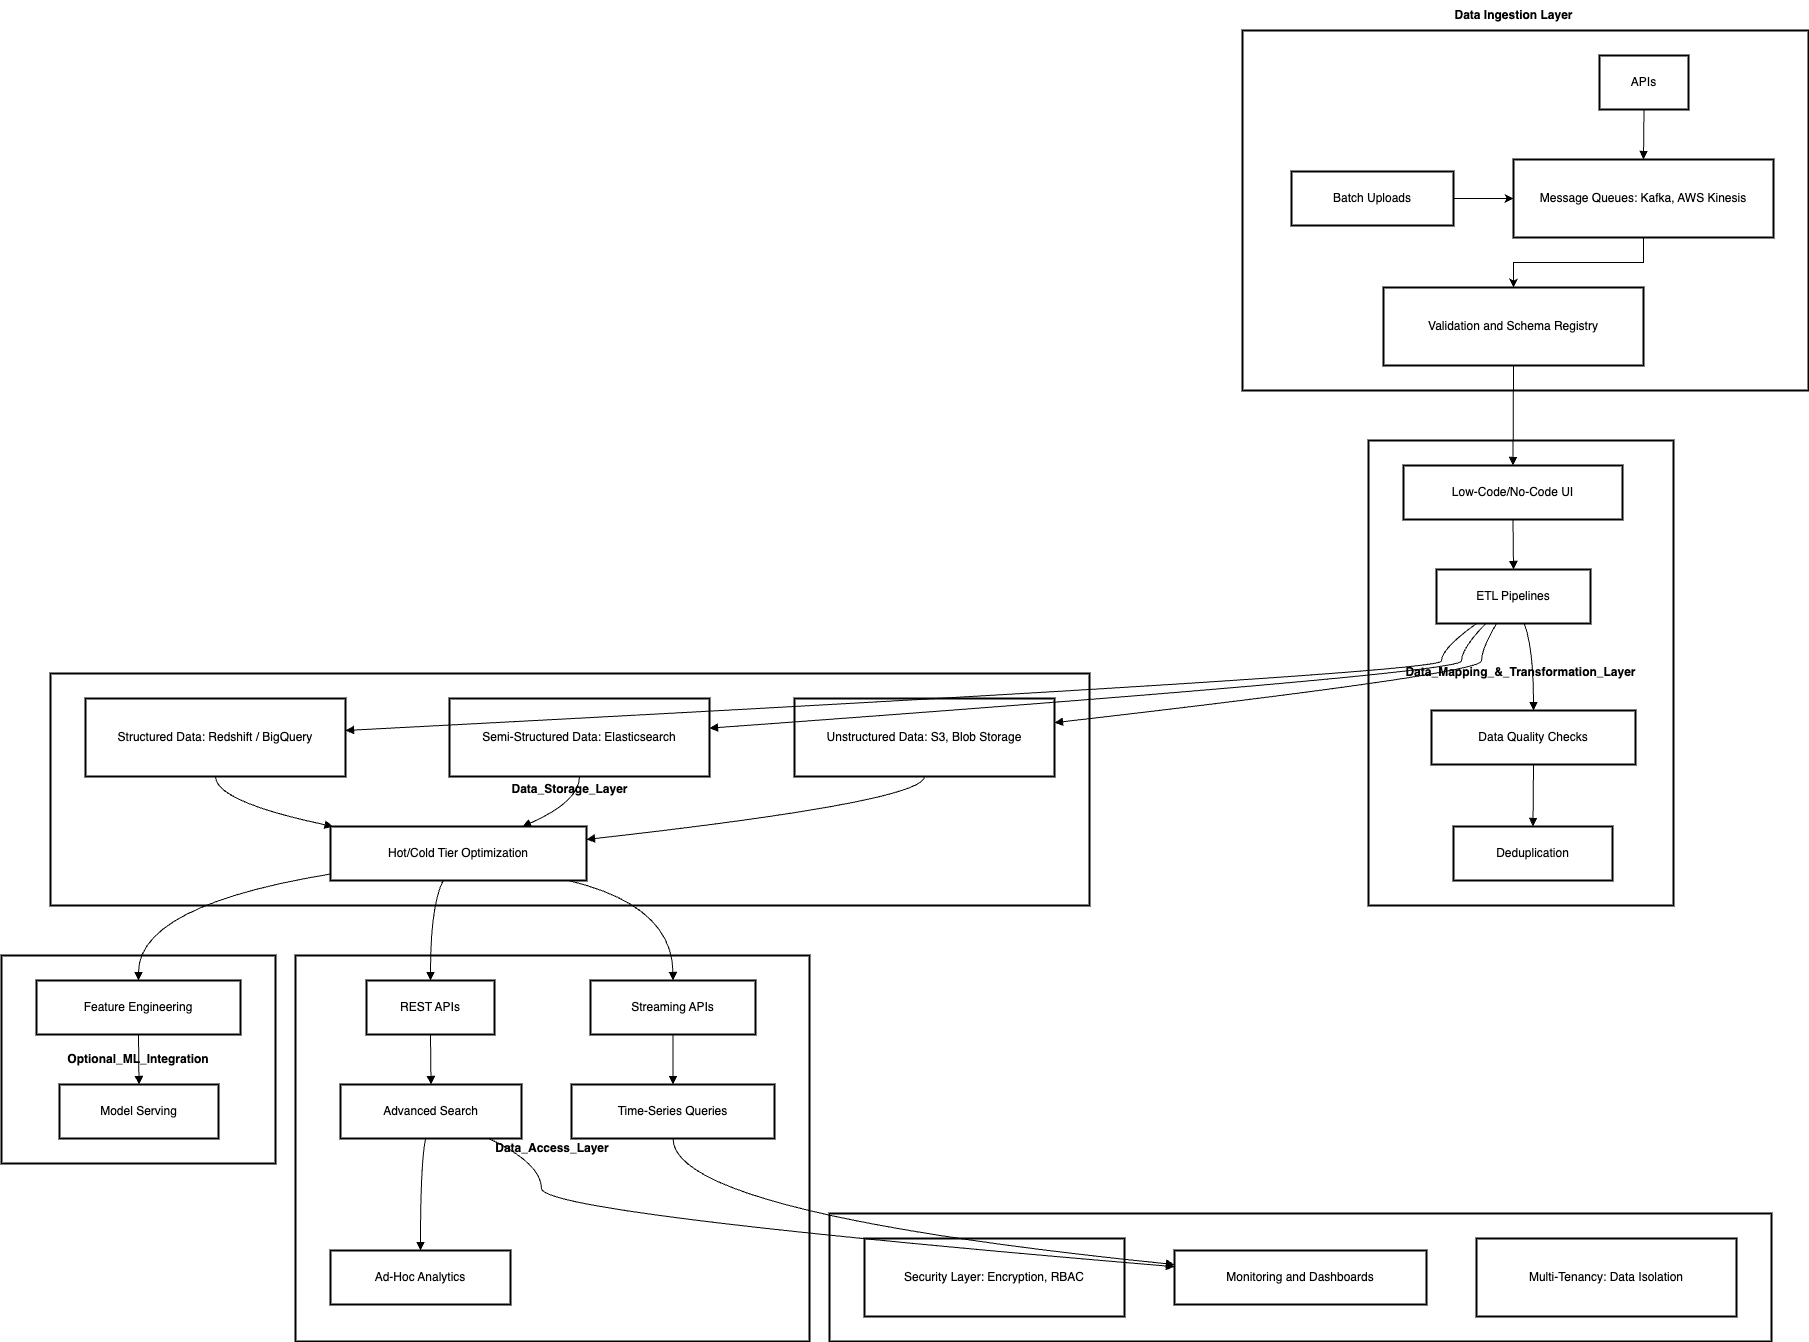

The diagram above was exported from draw.io. Its source (the exported page's mxGraphModel, read from the mxfile embedded in the PNG):
<mxGraphModel dx="934" dy="5106" grid="1" gridSize="10" guides="1" tooltips="1" connect="1" arrows="1" fold="1" page="1" pageScale="1" pageWidth="12261" pageHeight="4512" math="0" shadow="0">
  <root>
    <mxCell id="0" />
    <mxCell id="1" parent="0" />
    <mxCell id="2r4b8wD0-yNSuj4D9nRw-1" value="Optional_ML_Integration" style="whiteSpace=wrap;strokeWidth=2;fontStyle=1" vertex="1" parent="1">
      <mxGeometry x="20" y="945" width="274" height="208" as="geometry" />
    </mxCell>
    <mxCell id="2r4b8wD0-yNSuj4D9nRw-2" value="Supporting_Components" style="whiteSpace=wrap;strokeWidth=2;" vertex="1" parent="1">
      <mxGeometry x="848" y="1203" width="942" height="128" as="geometry" />
    </mxCell>
    <mxCell id="2r4b8wD0-yNSuj4D9nRw-3" value="Data_Access_Layer" style="whiteSpace=wrap;strokeWidth=2;fontStyle=1" vertex="1" parent="1">
      <mxGeometry x="314" y="945" width="514" height="386" as="geometry" />
    </mxCell>
    <mxCell id="2r4b8wD0-yNSuj4D9nRw-4" value="Data_Storage_Layer" style="whiteSpace=wrap;strokeWidth=2;fontStyle=1" vertex="1" parent="1">
      <mxGeometry x="69" y="663" width="1039" height="232" as="geometry" />
    </mxCell>
    <mxCell id="2r4b8wD0-yNSuj4D9nRw-5" value="Data_Mapping_&amp;_Transformation_Layer" style="whiteSpace=wrap;strokeWidth=2;fontStyle=1" vertex="1" parent="1">
      <mxGeometry x="1387" y="430" width="305" height="465" as="geometry" />
    </mxCell>
    <mxCell id="2r4b8wD0-yNSuj4D9nRw-6" value="" style="whiteSpace=wrap;strokeWidth=2;" vertex="1" parent="1">
      <mxGeometry x="1261" y="20" width="566" height="360" as="geometry" />
    </mxCell>
    <mxCell id="2r4b8wD0-yNSuj4D9nRw-7" value="APIs" style="whiteSpace=wrap;strokeWidth=2;" vertex="1" parent="1">
      <mxGeometry x="1618" y="45" width="89" height="54" as="geometry" />
    </mxCell>
    <mxCell id="2r4b8wD0-yNSuj4D9nRw-53" style="edgeStyle=orthogonalEdgeStyle;rounded=0;orthogonalLoop=1;jettySize=auto;html=1;entryX=0.5;entryY=0;entryDx=0;entryDy=0;" edge="1" parent="1" source="2r4b8wD0-yNSuj4D9nRw-8" target="2r4b8wD0-yNSuj4D9nRw-10">
      <mxGeometry relative="1" as="geometry" />
    </mxCell>
    <mxCell id="2r4b8wD0-yNSuj4D9nRw-8" value="Message Queues: Kafka, AWS Kinesis" style="whiteSpace=wrap;strokeWidth=2;" vertex="1" parent="1">
      <mxGeometry x="1532" y="149" width="260" height="78" as="geometry" />
    </mxCell>
    <mxCell id="2r4b8wD0-yNSuj4D9nRw-52" style="edgeStyle=orthogonalEdgeStyle;rounded=0;orthogonalLoop=1;jettySize=auto;html=1;entryX=0;entryY=0.5;entryDx=0;entryDy=0;" edge="1" parent="1" source="2r4b8wD0-yNSuj4D9nRw-9" target="2r4b8wD0-yNSuj4D9nRw-8">
      <mxGeometry relative="1" as="geometry" />
    </mxCell>
    <mxCell id="2r4b8wD0-yNSuj4D9nRw-9" value="Batch Uploads" style="whiteSpace=wrap;strokeWidth=2;" vertex="1" parent="1">
      <mxGeometry x="1310" y="161" width="162" height="54" as="geometry" />
    </mxCell>
    <mxCell id="2r4b8wD0-yNSuj4D9nRw-10" value="Validation and Schema Registry" style="whiteSpace=wrap;strokeWidth=2;" vertex="1" parent="1">
      <mxGeometry x="1402" y="277" width="260" height="78" as="geometry" />
    </mxCell>
    <mxCell id="2r4b8wD0-yNSuj4D9nRw-11" value="Low-Code/No-Code UI" style="whiteSpace=wrap;strokeWidth=2;" vertex="1" parent="1">
      <mxGeometry x="1422" y="455" width="219" height="54" as="geometry" />
    </mxCell>
    <mxCell id="2r4b8wD0-yNSuj4D9nRw-12" value="ETL Pipelines" style="whiteSpace=wrap;strokeWidth=2;" vertex="1" parent="1">
      <mxGeometry x="1455" y="559" width="154" height="54" as="geometry" />
    </mxCell>
    <mxCell id="2r4b8wD0-yNSuj4D9nRw-13" value="Data Quality Checks" style="whiteSpace=wrap;strokeWidth=2;" vertex="1" parent="1">
      <mxGeometry x="1450" y="700" width="204" height="54" as="geometry" />
    </mxCell>
    <mxCell id="2r4b8wD0-yNSuj4D9nRw-14" value="Deduplication" style="whiteSpace=wrap;strokeWidth=2;" vertex="1" parent="1">
      <mxGeometry x="1472" y="816" width="159" height="54" as="geometry" />
    </mxCell>
    <mxCell id="2r4b8wD0-yNSuj4D9nRw-15" value="Structured Data: Redshift / BigQuery" style="whiteSpace=wrap;strokeWidth=2;" vertex="1" parent="1">
      <mxGeometry x="104" y="688" width="260" height="78" as="geometry" />
    </mxCell>
    <mxCell id="2r4b8wD0-yNSuj4D9nRw-16" value="Semi-Structured Data: Elasticsearch" style="whiteSpace=wrap;strokeWidth=2;" vertex="1" parent="1">
      <mxGeometry x="468" y="688" width="260" height="78" as="geometry" />
    </mxCell>
    <mxCell id="2r4b8wD0-yNSuj4D9nRw-17" value="Unstructured Data: S3, Blob Storage" style="whiteSpace=wrap;strokeWidth=2;" vertex="1" parent="1">
      <mxGeometry x="813" y="688" width="260" height="78" as="geometry" />
    </mxCell>
    <mxCell id="2r4b8wD0-yNSuj4D9nRw-18" value="Hot/Cold Tier Optimization" style="whiteSpace=wrap;strokeWidth=2;" vertex="1" parent="1">
      <mxGeometry x="349" y="816" width="256" height="54" as="geometry" />
    </mxCell>
    <mxCell id="2r4b8wD0-yNSuj4D9nRw-19" value="REST APIs" style="whiteSpace=wrap;strokeWidth=2;" vertex="1" parent="1">
      <mxGeometry x="385" y="970" width="128" height="54" as="geometry" />
    </mxCell>
    <mxCell id="2r4b8wD0-yNSuj4D9nRw-20" value="Advanced Search" style="whiteSpace=wrap;strokeWidth=2;" vertex="1" parent="1">
      <mxGeometry x="359" y="1074" width="181" height="54" as="geometry" />
    </mxCell>
    <mxCell id="2r4b8wD0-yNSuj4D9nRw-21" value="Streaming APIs" style="whiteSpace=wrap;strokeWidth=2;" vertex="1" parent="1">
      <mxGeometry x="609" y="970" width="165" height="54" as="geometry" />
    </mxCell>
    <mxCell id="2r4b8wD0-yNSuj4D9nRw-22" value="Time-Series Queries" style="whiteSpace=wrap;strokeWidth=2;" vertex="1" parent="1">
      <mxGeometry x="590" y="1074" width="203" height="54" as="geometry" />
    </mxCell>
    <mxCell id="2r4b8wD0-yNSuj4D9nRw-23" value="Ad-Hoc Analytics" style="whiteSpace=wrap;strokeWidth=2;" vertex="1" parent="1">
      <mxGeometry x="349" y="1240" width="180" height="54" as="geometry" />
    </mxCell>
    <mxCell id="2r4b8wD0-yNSuj4D9nRw-24" value="Security Layer: Encryption, RBAC" style="whiteSpace=wrap;strokeWidth=2;" vertex="1" parent="1">
      <mxGeometry x="883" y="1228" width="260" height="78" as="geometry" />
    </mxCell>
    <mxCell id="2r4b8wD0-yNSuj4D9nRw-25" value="Monitoring and Dashboards" style="whiteSpace=wrap;strokeWidth=2;" vertex="1" parent="1">
      <mxGeometry x="1193" y="1240" width="252" height="54" as="geometry" />
    </mxCell>
    <mxCell id="2r4b8wD0-yNSuj4D9nRw-26" value="Multi-Tenancy: Data Isolation" style="whiteSpace=wrap;strokeWidth=2;" vertex="1" parent="1">
      <mxGeometry x="1495" y="1228" width="260" height="78" as="geometry" />
    </mxCell>
    <mxCell id="2r4b8wD0-yNSuj4D9nRw-27" value="Feature Engineering" style="whiteSpace=wrap;strokeWidth=2;" vertex="1" parent="1">
      <mxGeometry x="55" y="970" width="204" height="54" as="geometry" />
    </mxCell>
    <mxCell id="2r4b8wD0-yNSuj4D9nRw-28" value="Model Serving" style="whiteSpace=wrap;strokeWidth=2;" vertex="1" parent="1">
      <mxGeometry x="78" y="1074" width="159" height="54" as="geometry" />
    </mxCell>
    <mxCell id="2r4b8wD0-yNSuj4D9nRw-29" value="" style="curved=1;startArrow=none;endArrow=block;exitX=0.5;exitY=1;entryX=0.5;entryY=0;rounded=0;" edge="1" parent="1" source="2r4b8wD0-yNSuj4D9nRw-7" target="2r4b8wD0-yNSuj4D9nRw-8">
      <mxGeometry relative="1" as="geometry">
        <Array as="points" />
      </mxGeometry>
    </mxCell>
    <mxCell id="2r4b8wD0-yNSuj4D9nRw-32" value="" style="curved=1;startArrow=none;endArrow=block;exitX=0.5;exitY=1;entryX=0.5;entryY=0;rounded=0;" edge="1" parent="1" source="2r4b8wD0-yNSuj4D9nRw-11" target="2r4b8wD0-yNSuj4D9nRw-12">
      <mxGeometry relative="1" as="geometry">
        <Array as="points" />
      </mxGeometry>
    </mxCell>
    <mxCell id="2r4b8wD0-yNSuj4D9nRw-33" value="" style="curved=1;startArrow=none;endArrow=block;exitX=0.57;exitY=1;entryX=0.5;entryY=0;rounded=0;" edge="1" parent="1" source="2r4b8wD0-yNSuj4D9nRw-12" target="2r4b8wD0-yNSuj4D9nRw-13">
      <mxGeometry relative="1" as="geometry">
        <Array as="points">
          <mxPoint x="1552" y="638" />
        </Array>
      </mxGeometry>
    </mxCell>
    <mxCell id="2r4b8wD0-yNSuj4D9nRw-34" value="" style="curved=1;startArrow=none;endArrow=block;exitX=0.5;exitY=1;entryX=0.5;entryY=0;rounded=0;" edge="1" parent="1" source="2r4b8wD0-yNSuj4D9nRw-13" target="2r4b8wD0-yNSuj4D9nRw-14">
      <mxGeometry relative="1" as="geometry">
        <Array as="points" />
      </mxGeometry>
    </mxCell>
    <mxCell id="2r4b8wD0-yNSuj4D9nRw-35" value="" style="curved=1;startArrow=none;endArrow=block;exitX=0.5;exitY=1;entryX=0.01;entryY=0;rounded=0;" edge="1" parent="1" source="2r4b8wD0-yNSuj4D9nRw-15" target="2r4b8wD0-yNSuj4D9nRw-18">
      <mxGeometry relative="1" as="geometry">
        <Array as="points">
          <mxPoint x="234" y="791" />
        </Array>
      </mxGeometry>
    </mxCell>
    <mxCell id="2r4b8wD0-yNSuj4D9nRw-36" value="" style="curved=1;startArrow=none;endArrow=block;exitX=0.5;exitY=1;entryX=0.75;entryY=0;rounded=0;" edge="1" parent="1" source="2r4b8wD0-yNSuj4D9nRw-16" target="2r4b8wD0-yNSuj4D9nRw-18">
      <mxGeometry relative="1" as="geometry">
        <Array as="points">
          <mxPoint x="598" y="791" />
        </Array>
      </mxGeometry>
    </mxCell>
    <mxCell id="2r4b8wD0-yNSuj4D9nRw-37" value="" style="curved=1;startArrow=none;endArrow=block;exitX=0.5;exitY=1;entryX=1;entryY=0.24;rounded=0;" edge="1" parent="1" source="2r4b8wD0-yNSuj4D9nRw-17" target="2r4b8wD0-yNSuj4D9nRw-18">
      <mxGeometry relative="1" as="geometry">
        <Array as="points">
          <mxPoint x="943" y="791" />
        </Array>
      </mxGeometry>
    </mxCell>
    <mxCell id="2r4b8wD0-yNSuj4D9nRw-38" value="" style="curved=1;startArrow=none;endArrow=block;exitX=0.5;exitY=1;entryX=0.5;entryY=0;rounded=0;" edge="1" parent="1" source="2r4b8wD0-yNSuj4D9nRw-19" target="2r4b8wD0-yNSuj4D9nRw-20">
      <mxGeometry relative="1" as="geometry">
        <Array as="points" />
      </mxGeometry>
    </mxCell>
    <mxCell id="2r4b8wD0-yNSuj4D9nRw-39" value="" style="curved=1;startArrow=none;endArrow=block;exitX=0.5;exitY=1;entryX=0.5;entryY=0;rounded=0;" edge="1" parent="1" source="2r4b8wD0-yNSuj4D9nRw-21" target="2r4b8wD0-yNSuj4D9nRw-22">
      <mxGeometry relative="1" as="geometry">
        <Array as="points" />
      </mxGeometry>
    </mxCell>
    <mxCell id="2r4b8wD0-yNSuj4D9nRw-40" value="" style="curved=1;startArrow=none;endArrow=block;exitX=0.47;exitY=1;entryX=0.5;entryY=0;rounded=0;" edge="1" parent="1" source="2r4b8wD0-yNSuj4D9nRw-20" target="2r4b8wD0-yNSuj4D9nRw-23">
      <mxGeometry relative="1" as="geometry">
        <Array as="points">
          <mxPoint x="439" y="1153" />
        </Array>
      </mxGeometry>
    </mxCell>
    <mxCell id="2r4b8wD0-yNSuj4D9nRw-41" value="" style="curved=1;startArrow=none;endArrow=block;exitX=0.5;exitY=1;entryX=0.5;entryY=0;rounded=0;" edge="1" parent="1" source="2r4b8wD0-yNSuj4D9nRw-10" target="2r4b8wD0-yNSuj4D9nRw-11">
      <mxGeometry relative="1" as="geometry">
        <Array as="points" />
      </mxGeometry>
    </mxCell>
    <mxCell id="2r4b8wD0-yNSuj4D9nRw-42" value="" style="curved=1;startArrow=none;endArrow=block;exitX=0.26;exitY=1;entryX=1;entryY=0.41;rounded=0;" edge="1" parent="1" source="2r4b8wD0-yNSuj4D9nRw-12" target="2r4b8wD0-yNSuj4D9nRw-15">
      <mxGeometry relative="1" as="geometry">
        <Array as="points">
          <mxPoint x="1460" y="638" />
          <mxPoint x="1460" y="663" />
        </Array>
      </mxGeometry>
    </mxCell>
    <mxCell id="2r4b8wD0-yNSuj4D9nRw-43" value="" style="curved=1;startArrow=none;endArrow=block;exitX=0.32;exitY=1;entryX=1;entryY=0.38;rounded=0;" edge="1" parent="1" source="2r4b8wD0-yNSuj4D9nRw-12" target="2r4b8wD0-yNSuj4D9nRw-16">
      <mxGeometry relative="1" as="geometry">
        <Array as="points">
          <mxPoint x="1480" y="638" />
          <mxPoint x="1480" y="663" />
        </Array>
      </mxGeometry>
    </mxCell>
    <mxCell id="2r4b8wD0-yNSuj4D9nRw-44" value="" style="curved=1;startArrow=none;endArrow=block;exitX=0.39;exitY=1;entryX=1;entryY=0.31;rounded=0;" edge="1" parent="1" source="2r4b8wD0-yNSuj4D9nRw-12" target="2r4b8wD0-yNSuj4D9nRw-17">
      <mxGeometry relative="1" as="geometry">
        <Array as="points">
          <mxPoint x="1500" y="638" />
          <mxPoint x="1500" y="663" />
        </Array>
      </mxGeometry>
    </mxCell>
    <mxCell id="2r4b8wD0-yNSuj4D9nRw-45" value="" style="curved=1;startArrow=none;endArrow=block;exitX=0.44;exitY=1;entryX=0.5;entryY=0;rounded=0;" edge="1" parent="1" source="2r4b8wD0-yNSuj4D9nRw-18" target="2r4b8wD0-yNSuj4D9nRw-19">
      <mxGeometry relative="1" as="geometry">
        <Array as="points">
          <mxPoint x="449" y="895" />
        </Array>
      </mxGeometry>
    </mxCell>
    <mxCell id="2r4b8wD0-yNSuj4D9nRw-46" value="" style="curved=1;startArrow=none;endArrow=block;exitX=0.93;exitY=1;entryX=0.5;entryY=0;rounded=0;" edge="1" parent="1" source="2r4b8wD0-yNSuj4D9nRw-18" target="2r4b8wD0-yNSuj4D9nRw-21">
      <mxGeometry relative="1" as="geometry">
        <Array as="points">
          <mxPoint x="691" y="895" />
        </Array>
      </mxGeometry>
    </mxCell>
    <mxCell id="2r4b8wD0-yNSuj4D9nRw-47" value="" style="curved=1;startArrow=none;endArrow=block;exitX=0.82;exitY=1;entryX=0;entryY=0.3;rounded=0;" edge="1" parent="1" source="2r4b8wD0-yNSuj4D9nRw-20" target="2r4b8wD0-yNSuj4D9nRw-25">
      <mxGeometry relative="1" as="geometry">
        <Array as="points">
          <mxPoint x="560" y="1153" />
          <mxPoint x="560" y="1203" />
        </Array>
      </mxGeometry>
    </mxCell>
    <mxCell id="2r4b8wD0-yNSuj4D9nRw-48" value="" style="curved=1;startArrow=none;endArrow=block;exitX=0.5;exitY=1;entryX=0;entryY=0.26;rounded=0;" edge="1" parent="1" source="2r4b8wD0-yNSuj4D9nRw-22" target="2r4b8wD0-yNSuj4D9nRw-25">
      <mxGeometry relative="1" as="geometry">
        <Array as="points">
          <mxPoint x="691" y="1203" />
        </Array>
      </mxGeometry>
    </mxCell>
    <mxCell id="2r4b8wD0-yNSuj4D9nRw-49" value="" style="curved=1;startArrow=none;endArrow=block;exitX=0;exitY=0.88;entryX=0.5;entryY=0;rounded=0;" edge="1" parent="1" source="2r4b8wD0-yNSuj4D9nRw-18" target="2r4b8wD0-yNSuj4D9nRw-27">
      <mxGeometry relative="1" as="geometry">
        <Array as="points">
          <mxPoint x="157" y="895" />
        </Array>
      </mxGeometry>
    </mxCell>
    <mxCell id="2r4b8wD0-yNSuj4D9nRw-50" value="" style="curved=1;startArrow=none;endArrow=block;exitX=0.5;exitY=1;entryX=0.5;entryY=0;rounded=0;" edge="1" parent="1" source="2r4b8wD0-yNSuj4D9nRw-27" target="2r4b8wD0-yNSuj4D9nRw-28">
      <mxGeometry relative="1" as="geometry">
        <Array as="points" />
      </mxGeometry>
    </mxCell>
    <mxCell id="2r4b8wD0-yNSuj4D9nRw-51" value="&lt;b&gt;Data Ingestion Layer&lt;/b&gt;" style="text;html=1;align=center;verticalAlign=middle;resizable=0;points=[];autosize=1;strokeColor=none;fillColor=none;" vertex="1" parent="1">
      <mxGeometry x="1462" y="-10" width="140" height="30" as="geometry" />
    </mxCell>
  </root>
</mxGraphModel>